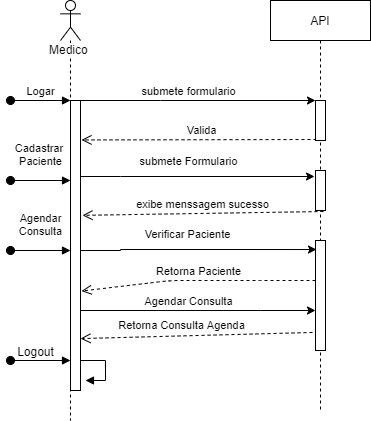

The diagram above was exported from draw.io. Its source (the exported page's mxGraphModel, read from the mxfile embedded in the PNG):
<mxGraphModel dx="766" dy="523" grid="1" gridSize="10" guides="1" tooltips="1" connect="1" arrows="1" fold="1" page="1" pageScale="1" pageWidth="827" pageHeight="1169" math="0" shadow="0">
  <root>
    <mxCell id="0" />
    <mxCell id="1" parent="0" />
    <mxCell id="SFd2JgC9tGZpbolK0u11-6" value="Medico&amp;nbsp;" style="shape=umlLifeline;participant=umlActor;perimeter=lifelinePerimeter;whiteSpace=wrap;html=1;container=1;collapsible=0;recursiveResize=0;verticalAlign=top;spacingTop=36;labelBackgroundColor=#ffffff;outlineConnect=0;" parent="1" vertex="1">
      <mxGeometry x="310" y="70" width="20" height="420" as="geometry" />
    </mxCell>
    <mxCell id="SFd2JgC9tGZpbolK0u11-10" value="" style="html=1;points=[];perimeter=orthogonalPerimeter;" parent="SFd2JgC9tGZpbolK0u11-6" vertex="1">
      <mxGeometry x="10" y="100" width="10" height="290" as="geometry" />
    </mxCell>
    <mxCell id="SFd2JgC9tGZpbolK0u11-11" value="Logar" style="html=1;verticalAlign=bottom;startArrow=oval;endArrow=block;startSize=8;" parent="SFd2JgC9tGZpbolK0u11-6" target="SFd2JgC9tGZpbolK0u11-10" edge="1">
      <mxGeometry relative="1" as="geometry">
        <mxPoint x="-50" y="100" as="sourcePoint" />
      </mxGeometry>
    </mxCell>
    <mxCell id="SFd2JgC9tGZpbolK0u11-15" style="edgeStyle=orthogonalEdgeStyle;rounded=0;orthogonalLoop=1;jettySize=auto;html=1;" parent="1" source="SFd2JgC9tGZpbolK0u11-10" target="SFd2JgC9tGZpbolK0u11-13" edge="1">
      <mxGeometry relative="1" as="geometry">
        <Array as="points">
          <mxPoint x="410" y="170" />
          <mxPoint x="410" y="170" />
        </Array>
      </mxGeometry>
    </mxCell>
    <mxCell id="SFd2JgC9tGZpbolK0u11-18" value="submete formulario" style="edgeLabel;html=1;align=center;verticalAlign=middle;resizable=0;points=[];" parent="SFd2JgC9tGZpbolK0u11-15" vertex="1" connectable="0">
      <mxGeometry y="-10" relative="1" as="geometry">
        <mxPoint x="-11" y="-20" as="offset" />
      </mxGeometry>
    </mxCell>
    <mxCell id="SFd2JgC9tGZpbolK0u11-17" value="Valida" style="html=1;verticalAlign=bottom;endArrow=open;dashed=1;endSize=8;exitX=0.7;exitY=0.975;exitDx=0;exitDy=0;exitPerimeter=0;entryX=1.1;entryY=0.136;entryDx=0;entryDy=0;entryPerimeter=0;" parent="1" source="SFd2JgC9tGZpbolK0u11-13" target="SFd2JgC9tGZpbolK0u11-10" edge="1">
      <mxGeometry relative="1" as="geometry">
        <mxPoint x="550" y="270" as="sourcePoint" />
        <mxPoint x="470" y="270" as="targetPoint" />
      </mxGeometry>
    </mxCell>
    <mxCell id="SFd2JgC9tGZpbolK0u11-19" value="Cadastrar &lt;br&gt;Paciente" style="html=1;verticalAlign=bottom;startArrow=oval;endArrow=block;startSize=8;" parent="1" edge="1">
      <mxGeometry y="10" relative="1" as="geometry">
        <mxPoint x="260" y="250" as="sourcePoint" />
        <mxPoint x="320" y="250" as="targetPoint" />
        <mxPoint as="offset" />
      </mxGeometry>
    </mxCell>
    <mxCell id="SFd2JgC9tGZpbolK0u11-23" style="edgeStyle=orthogonalEdgeStyle;rounded=0;orthogonalLoop=1;jettySize=auto;html=1;entryX=-0.1;entryY=0.15;entryDx=0;entryDy=0;entryPerimeter=0;" parent="1" source="SFd2JgC9tGZpbolK0u11-10" target="SFd2JgC9tGZpbolK0u11-22" edge="1">
      <mxGeometry relative="1" as="geometry">
        <Array as="points">
          <mxPoint x="370" y="246" />
          <mxPoint x="370" y="246" />
        </Array>
      </mxGeometry>
    </mxCell>
    <mxCell id="SFd2JgC9tGZpbolK0u11-26" value="submete Formulario" style="edgeLabel;html=1;align=center;verticalAlign=middle;resizable=0;points=[];" parent="SFd2JgC9tGZpbolK0u11-23" vertex="1" connectable="0">
      <mxGeometry x="-0.3836" y="-1" relative="1" as="geometry">
        <mxPoint x="35" y="-17" as="offset" />
      </mxGeometry>
    </mxCell>
    <mxCell id="SFd2JgC9tGZpbolK0u11-27" value="exibe menssagem sucesso" style="html=1;verticalAlign=bottom;endArrow=open;dashed=1;endSize=8;exitX=0.8;exitY=1.025;exitDx=0;exitDy=0;exitPerimeter=0;entryX=1.2;entryY=0.396;entryDx=0;entryDy=0;entryPerimeter=0;" parent="1" source="SFd2JgC9tGZpbolK0u11-22" target="SFd2JgC9tGZpbolK0u11-10" edge="1">
      <mxGeometry relative="1" as="geometry">
        <mxPoint x="480" y="310" as="sourcePoint" />
        <mxPoint x="313" y="310" as="targetPoint" />
      </mxGeometry>
    </mxCell>
    <mxCell id="SFd2JgC9tGZpbolK0u11-30" style="edgeStyle=orthogonalEdgeStyle;rounded=0;orthogonalLoop=1;jettySize=auto;html=1;entryX=0.1;entryY=0.082;entryDx=0;entryDy=0;entryPerimeter=0;" parent="1" edge="1" target="SFd2JgC9tGZpbolK0u11-29">
      <mxGeometry relative="1" as="geometry">
        <mxPoint x="330" y="320" as="sourcePoint" />
        <mxPoint x="489" y="320" as="targetPoint" />
        <Array as="points">
          <mxPoint x="370" y="320" />
        </Array>
      </mxGeometry>
    </mxCell>
    <mxCell id="SFd2JgC9tGZpbolK0u11-31" value="Verificar Paciente" style="edgeLabel;html=1;align=center;verticalAlign=middle;resizable=0;points=[];" parent="SFd2JgC9tGZpbolK0u11-30" vertex="1" connectable="0">
      <mxGeometry x="-0.3836" y="-1" relative="1" as="geometry">
        <mxPoint x="35" y="-17" as="offset" />
      </mxGeometry>
    </mxCell>
    <mxCell id="SFd2JgC9tGZpbolK0u11-34" value="Retorna Paciente" style="html=1;verticalAlign=bottom;endArrow=open;dashed=1;endSize=8;entryX=1.1;entryY=0.657;entryDx=0;entryDy=0;entryPerimeter=0;" parent="1" source="SFd2JgC9tGZpbolK0u11-29" target="SFd2JgC9tGZpbolK0u11-10" edge="1">
      <mxGeometry relative="1" as="geometry">
        <mxPoint x="490" y="360" as="sourcePoint" />
        <mxPoint x="323" y="365" as="targetPoint" />
        <Array as="points">
          <mxPoint x="500" y="350" />
          <mxPoint x="420" y="350" />
        </Array>
      </mxGeometry>
    </mxCell>
    <mxCell id="SFd2JgC9tGZpbolK0u11-35" value="Agendar&lt;br&gt;Consulta" style="html=1;verticalAlign=bottom;startArrow=oval;endArrow=block;startSize=8;" parent="1" edge="1">
      <mxGeometry y="10" relative="1" as="geometry">
        <mxPoint x="260" y="320" as="sourcePoint" />
        <mxPoint x="320" y="320" as="targetPoint" />
        <mxPoint as="offset" />
      </mxGeometry>
    </mxCell>
    <mxCell id="SFd2JgC9tGZpbolK0u11-36" style="edgeStyle=orthogonalEdgeStyle;rounded=0;orthogonalLoop=1;jettySize=auto;html=1;" parent="1" edge="1" target="SFd2JgC9tGZpbolK0u11-29">
      <mxGeometry relative="1" as="geometry">
        <mxPoint x="330" y="380" as="sourcePoint" />
        <mxPoint x="489" y="380" as="targetPoint" />
        <Array as="points">
          <mxPoint x="510" y="380" />
          <mxPoint x="510" y="380" />
        </Array>
      </mxGeometry>
    </mxCell>
    <mxCell id="SFd2JgC9tGZpbolK0u11-37" value="Agendar Consulta" style="edgeLabel;html=1;align=center;verticalAlign=middle;resizable=0;points=[];" parent="SFd2JgC9tGZpbolK0u11-36" vertex="1" connectable="0">
      <mxGeometry x="-0.3836" y="-1" relative="1" as="geometry">
        <mxPoint x="35" y="-11" as="offset" />
      </mxGeometry>
    </mxCell>
    <mxCell id="SFd2JgC9tGZpbolK0u11-38" value="Retorna Consulta Agenda" style="html=1;verticalAlign=bottom;endArrow=open;dashed=1;endSize=8;entryX=1;entryY=0.821;entryDx=0;entryDy=0;entryPerimeter=0;exitX=-0.3;exitY=0.836;exitDx=0;exitDy=0;exitPerimeter=0;" parent="1" source="SFd2JgC9tGZpbolK0u11-29" target="SFd2JgC9tGZpbolK0u11-10" edge="1">
      <mxGeometry x="0.1251" y="-1" relative="1" as="geometry">
        <mxPoint x="480" y="400" as="sourcePoint" />
        <mxPoint x="350" y="402" as="targetPoint" />
        <Array as="points" />
        <mxPoint as="offset" />
      </mxGeometry>
    </mxCell>
    <mxCell id="SFd2JgC9tGZpbolK0u11-39" value="" style="html=1;verticalAlign=bottom;startArrow=oval;endArrow=block;startSize=8;" parent="1" edge="1">
      <mxGeometry x="0.3333" y="20" relative="1" as="geometry">
        <mxPoint x="260" y="430" as="sourcePoint" />
        <mxPoint x="320" y="430" as="targetPoint" />
        <mxPoint as="offset" />
      </mxGeometry>
    </mxCell>
    <mxCell id="SFd2JgC9tGZpbolK0u11-41" value="" style="edgeStyle=orthogonalEdgeStyle;html=1;align=left;spacingLeft=2;endArrow=block;rounded=0;entryX=1;entryY=0;" parent="1" edge="1">
      <mxGeometry relative="1" as="geometry">
        <mxPoint x="330" y="430" as="sourcePoint" />
        <Array as="points">
          <mxPoint x="355" y="430" />
          <mxPoint x="355" y="450" />
        </Array>
        <mxPoint x="335" y="450" as="targetPoint" />
      </mxGeometry>
    </mxCell>
    <mxCell id="SFd2JgC9tGZpbolK0u11-42" value="Logout" style="text;html=1;align=center;verticalAlign=middle;resizable=0;points=[];autosize=1;" parent="1" vertex="1">
      <mxGeometry x="260" y="411" width="50" height="20" as="geometry" />
    </mxCell>
    <mxCell id="2crD5Mem-s8_Dz98TjKc-2" value="API" style="shape=umlLifeline;perimeter=lifelinePerimeter;whiteSpace=wrap;html=1;container=1;collapsible=0;recursiveResize=0;outlineConnect=0;" vertex="1" parent="1">
      <mxGeometry x="520" y="70" width="100" height="410" as="geometry" />
    </mxCell>
    <mxCell id="SFd2JgC9tGZpbolK0u11-13" value="" style="html=1;points=[];perimeter=orthogonalPerimeter;" parent="2crD5Mem-s8_Dz98TjKc-2" vertex="1">
      <mxGeometry x="45" y="100" width="10" height="40" as="geometry" />
    </mxCell>
    <mxCell id="SFd2JgC9tGZpbolK0u11-22" value="" style="html=1;points=[];perimeter=orthogonalPerimeter;" parent="2crD5Mem-s8_Dz98TjKc-2" vertex="1">
      <mxGeometry x="45" y="170" width="10" height="40" as="geometry" />
    </mxCell>
    <mxCell id="SFd2JgC9tGZpbolK0u11-29" value="" style="html=1;points=[];perimeter=orthogonalPerimeter;" parent="2crD5Mem-s8_Dz98TjKc-2" vertex="1">
      <mxGeometry x="45" y="240" width="10" height="110" as="geometry" />
    </mxCell>
  </root>
</mxGraphModel>